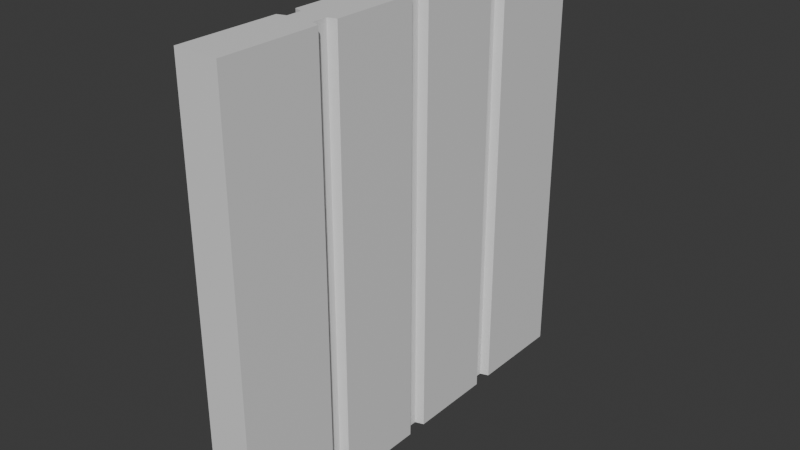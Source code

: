 # Source: Wall.blend  (saved by Blender 4.4.30; exported with 4.5.12 LTS)
import bpy
from mathutils import Matrix  # noqa: F401  (used for matrix-valued properties, if any)

bpy.ops.wm.read_factory_settings(use_empty=True)
scene = bpy.context.scene
scene.name = 'Scene'

# ---- collections
col_collection = bpy.data.collections.new('Collection'); scene.collection.children.link(col_collection)

# ---- materials (node trees are filled in below, after node groups)
mat_material = bpy.data.materials.new('Material')
mat_material.alpha_threshold = 0.0
mat_material.roughness = 0.5
mat_material.line_color = (0.0, 0.0, 0.0, 1.0)

# ---- material node trees
mat_material.use_nodes = True; mat_material.node_tree.nodes.clear()
_N = mat_material.node_tree.nodes; _L = mat_material.node_tree.links
n0 = _N.new('ShaderNodeOutputMaterial'); n0.name = 'Material Output'; n0.location = (300, 300)
n1 = _N.new('ShaderNodeBsdfPrincipled'); n1.name = 'Principled BSDF'; n1.location = (10, 300)
n1.inputs[3].default_value = 1.45
_L.new(n1.outputs[0], n0.inputs[0])
n0.is_active_output = True

# ---- world
world_world = bpy.data.worlds.new('World'); scene.world = world_world
world_world.use_nodes = True; world_world.node_tree.nodes.clear()
_N = world_world.node_tree.nodes; _L = world_world.node_tree.links
n0 = _N.new('ShaderNodeOutputWorld'); n0.name = 'World Output'; n0.location = (300, 300)
n1 = _N.new('ShaderNodeBackground'); n1.name = 'Background'; n1.location = (10, 300)
n1.inputs[0].default_value = (0.05088, 0.05088, 0.05088, 1.0)
_L.new(n1.outputs[0], n0.inputs[0])
n0.is_active_output = True
world_world.color = (0.05088, 0.05088, 0.05088)
world_world.sun_shadow_jitter_overblur = 0.0

# ---- meshes
me_cube = bpy.data.meshes.new('Cube')
me_cube.from_pydata([(0.1, 1.0, -0.9999), (0.1, -1.0, -0.9999), (0.1, 1.0, 0.9999), (0.1, -1.0, 0.9999), (-0.1, 1.0, -0.9999), (-0.1, -1.0, -0.9999), (-0.1, 1.0, 0.9999), (-0.1, -1.0, 0.9999), (-0.06027, -0.5349, 0.9999), (-0.06027, -0.4651, 0.9999), (0.06027, -0.4651, 0.9999), (0.06027, -0.5349, 0.9999), (-0.06027, 0.03487, 0.9999), (-0.06027, -0.03487, 0.9999), (0.06027, -0.03487, 0.9999), (0.06027, 0.03487, 0.9999), (0.06027, -0.03487, -0.9999), (0.06027, 0.03487, -0.9999), (-0.06027, 0.03487, -0.9999), (-0.06027, -0.03487, -0.9999), (0.1, 0.04743, -0.9999), (0.1, -0.04743, -0.9999), (-0.1, -0.04743, 0.9999), (-0.1, 0.04743, 0.9999), (0.1, 0.04743, 0.9999), (0.1, -0.04743, 0.9999), (-0.1, -0.04743, -0.9999), (-0.1, 0.04743, -0.9999), (0.1, -0.5474, -0.9999), (0.1, -0.4526, -0.9999), (0.1, -0.5474, 0.9999), (0.1, -0.4526, 0.9999), (-0.1, -0.4526, -0.9999), (-0.1, -0.5474, -0.9999), (-0.1, -0.4526, 0.9999), (-0.1, -0.5474, 0.9999), (-0.1, 0.4526, 0.9999), (-0.1, 0.5474, 0.9999), (0.1, 0.5474, -0.9999), (0.1, 0.4526, -0.9999), (0.1, 0.5474, 0.9999), (0.1, 0.4526, 0.9999), (-0.1, 0.4526, -0.9999), (-0.1, 0.5474, -0.9999), (-0.06027, -0.4651, -0.9999), (-0.06027, -0.5349, -0.9999), (0.06027, -0.5349, -0.9999), (0.06027, -0.4651, -0.9999), (-0.06027, 0.4651, -0.9999), (-0.06027, 0.5349, -0.9999), (0.06027, 0.5349, -0.9999), (0.06027, 0.4651, -0.9999), (0.06027, 0.5349, 0.9999), (0.06027, 0.4651, 0.9999), (-0.06027, 0.4651, 0.9999), (-0.06027, 0.5349, 0.9999)], [], [(0, 4, 6, 2), (43, 4, 0, 38), (40, 2, 6, 37), (5, 1, 3, 7), (18, 17, 16, 19), (38, 0, 2, 40), (31, 25, 22, 34), (32, 26, 21, 29), (24, 41, 36, 23), (34, 22, 26, 32), (7, 35, 33, 5), (37, 6, 4, 43), (3, 30, 35, 7), (1, 28, 30, 3), (29, 21, 25, 31), (27, 42, 39, 20), (5, 33, 28, 1), (23, 36, 42, 27), (41, 39, 51, 53), (35, 30, 11, 8), (32, 29, 47, 44), (30, 28, 46, 11), (25, 21, 16, 14), (38, 40, 52, 50), (31, 34, 9, 10), (36, 41, 53, 54), (29, 31, 10, 47), (39, 42, 48, 51), (40, 37, 55, 52), (20, 24, 15, 17), (20, 39, 41, 24), (17, 15, 14, 16), (12, 18, 19, 13), (15, 12, 13, 14), (10, 9, 8, 11), (9, 44, 45, 8), (47, 10, 11, 46), (44, 47, 46, 45), (49, 50, 51, 48), (50, 52, 53, 51), (55, 49, 48, 54), (52, 55, 54, 53), (23, 27, 18, 12), (28, 33, 45, 46), (27, 20, 17, 18), (34, 32, 44, 9), (26, 22, 13, 19), (37, 43, 49, 55), (24, 23, 12, 15), (43, 38, 50, 49), (21, 26, 19, 16), (33, 35, 8, 45), (42, 36, 54, 48), (22, 25, 14, 13)])
_uv = me_cube.uv_layers.new(name='UVMap')
_uv.uv.foreach_set('vector', [0.55, 3.949e-05, 0.45, 3.949e-05, 0.45, 1.0, 0.55, 1.0, 0.45, 1.274, 0.45, 1.5, 0.55, 1.5, 0.55, 1.274, 0.55, 1.274, 0.55, 1.5, 0.45, 1.5, 0.45, 1.274, 0.45, 3.949e-05, 0.55, 3.949e-05, 0.55, 1.0, 0.45, 1.0, 0.45, 1.024, 0.55, 1.024, 0.55, 0.9763, 0.45, 0.9763, 1.274, 3.949e-05, 1.5, 3.949e-05, 1.5, 1.0, 1.274, 1.0, 0.55, 0.7737, 0.55, 0.9763, 0.45, 0.9763, 0.45, 0.7737, 0.45, 0.7737, 0.45, 0.9763, 0.55, 0.9763, 0.55, 0.7737, 0.55, 1.024, 0.55, 1.226, 0.45, 1.226, 0.45, 1.024, 0.7737, 1.0, 0.9763, 1.0, 0.9763, 3.949e-05, 0.7737, 3.949e-05, 0.5, 1.0, 0.7263, 1.0, 0.7263, 3.949e-05, 0.5, 3.949e-05, 1.274, 1.0, 1.5, 1.0, 1.5, 3.949e-05, 1.274, 3.949e-05, 0.55, 0.5, 0.55, 0.7263, 0.45, 0.7263, 0.45, 0.5, 0.5, 3.949e-05, 0.7263, 3.949e-05, 0.7263, 1.0, 0.5, 1.0, 0.7737, 3.949e-05, 0.9763, 3.949e-05, 0.9763, 1.0, 0.7737, 1.0, 0.45, 1.024, 0.45, 1.226, 0.55, 1.226, 0.55, 1.024, 0.45, 0.5, 0.45, 0.7263, 0.55, 0.7263, 0.55, 0.5, 1.024, 1.0, 1.226, 1.0, 1.226, 3.949e-05, 1.024, 3.949e-05, 1.226, 1.0, 1.226, 3.949e-05, 1.226, 3.949e-05, 1.226, 1.0, 0.45, 0.7263, 0.55, 0.7263, 0.55, 0.7263, 0.45, 0.7263, 0.45, 0.7737, 0.55, 0.7737, 0.55, 0.7737, 0.45, 0.7737, 0.7263, 1.0, 0.7263, 3.949e-05, 0.7263, 3.949e-05, 0.7263, 1.0, 0.9763, 1.0, 0.9763, 3.949e-05, 0.9763, 3.949e-05, 0.9763, 1.0, 1.274, 3.949e-05, 1.274, 1.0, 1.274, 1.0, 1.274, 3.949e-05, 0.55, 0.7737, 0.45, 0.7737, 0.45, 0.7737, 0.55, 0.7737, 0.45, 1.226, 0.55, 1.226, 0.55, 1.226, 0.45, 1.226, 0.7737, 3.949e-05, 0.7737, 1.0, 0.7737, 1.0, 0.7737, 3.949e-05, 0.55, 1.226, 0.45, 1.226, 0.45, 1.226, 0.55, 1.226, 0.55, 1.274, 0.45, 1.274, 0.45, 1.274, 0.55, 1.274, 1.024, 3.949e-05, 1.024, 1.0, 1.024, 1.0, 1.024, 3.949e-05, 1.024, 3.949e-05, 1.226, 3.949e-05, 1.226, 1.0, 1.024, 1.0, 1.024, 3.949e-05, 1.024, 1.0, 0.9763, 1.0, 0.9763, 3.949e-05, 1.024, 1.0, 1.024, 3.949e-05, 0.9763, 3.949e-05, 0.9763, 1.0, 0.55, 1.024, 0.45, 1.024, 0.45, 0.9763, 0.55, 0.9763, 0.55, 0.7737, 0.45, 0.7737, 0.45, 0.7263, 0.55, 0.7263, 0.7737, 1.0, 0.7737, 3.949e-05, 0.7263, 3.949e-05, 0.7263, 1.0, 0.7737, 3.949e-05, 0.7737, 1.0, 0.7263, 1.0, 0.7263, 3.949e-05, 0.45, 0.7737, 0.55, 0.7737, 0.55, 0.7263, 0.45, 0.7263, 0.45, 1.274, 0.55, 1.274, 0.55, 1.226, 0.45, 1.226, 1.274, 3.949e-05, 1.274, 1.0, 1.226, 1.0, 1.226, 3.949e-05, 1.274, 1.0, 1.274, 3.949e-05, 1.226, 3.949e-05, 1.226, 1.0, 0.55, 1.274, 0.45, 1.274, 0.45, 1.226, 0.55, 1.226, 1.024, 1.0, 1.024, 3.949e-05, 1.024, 3.949e-05, 1.024, 1.0, 0.55, 0.7263, 0.45, 0.7263, 0.45, 0.7263, 0.55, 0.7263, 0.45, 1.024, 0.55, 1.024, 0.55, 1.024, 0.45, 1.024, 0.7737, 1.0, 0.7737, 3.949e-05, 0.7737, 3.949e-05, 0.7737, 1.0, 0.9763, 3.949e-05, 0.9763, 1.0, 0.9763, 1.0, 0.9763, 3.949e-05, 1.274, 1.0, 1.274, 3.949e-05, 1.274, 3.949e-05, 1.274, 1.0, 0.55, 1.024, 0.45, 1.024, 0.45, 1.024, 0.55, 1.024, 0.45, 1.274, 0.55, 1.274, 0.55, 1.274, 0.45, 1.274, 0.55, 0.9763, 0.45, 0.9763, 0.45, 0.9763, 0.55, 0.9763, 0.7263, 3.949e-05, 0.7263, 1.0, 0.7263, 1.0, 0.7263, 3.949e-05, 1.226, 3.949e-05, 1.226, 1.0, 1.226, 1.0, 1.226, 3.949e-05, 0.45, 0.9763, 0.55, 0.9763, 0.55, 0.9763, 0.45, 0.9763])
me_cube.materials.append(mat_material)
me_cube.use_mirror_vertex_groups = False
me_cube.update()

# ---- objects
ob_cube = bpy.data.objects.new('Cube', me_cube)

# ---- transforms, parenting, visibility, modifiers, constraints
ob_cube.location = (-1.863e-09, 1.0, -5.96e-08)
ob_cube.lock_rotations_4d = False
ob_cube.empty_display_type = 'ARROWS'
ob_cube.lineart.crease_threshold = 0.0

# ---- collection membership
col_collection.objects.link(ob_cube)

# ---- scene / render settings (as saved in the file)
scene.frame_start = 1; scene.frame_end = 250; scene.frame_set(1)
scene.render.engine = 'BLENDER_EEVEE_NEXT'
bpy.context.view_layer.update()

# ---- added for rendering (the .blend has no active camera and no usable light): camera, sun
cam_auto = bpy.data.cameras.new('AutoCamera')
cam_auto.lens = 50.0
cam_auto.sensor_width = 36.0
cam_auto.clip_end = 1000.0
ob_auto_camera = bpy.data.objects.new('AutoCamera', cam_auto)
scene.collection.objects.link(ob_auto_camera)
ob_auto_camera.location = (2.62336, -2.14803, 2.09869)
ob_auto_camera.rotation_euler = (1.09748, -7.21219e-08, 0.694738)
scene.camera = ob_auto_camera
light_auto_sun = bpy.data.lights.new('AutoSun', 'SUN')
light_auto_sun.energy = 3.0
light_auto_sun.angle = 0.0523599
ob_auto_sun = bpy.data.objects.new('AutoSun', light_auto_sun)
scene.collection.objects.link(ob_auto_sun)
ob_auto_sun.rotation_euler = (0.872665, 0.174533, 0.523599)
bpy.context.view_layer.update()
